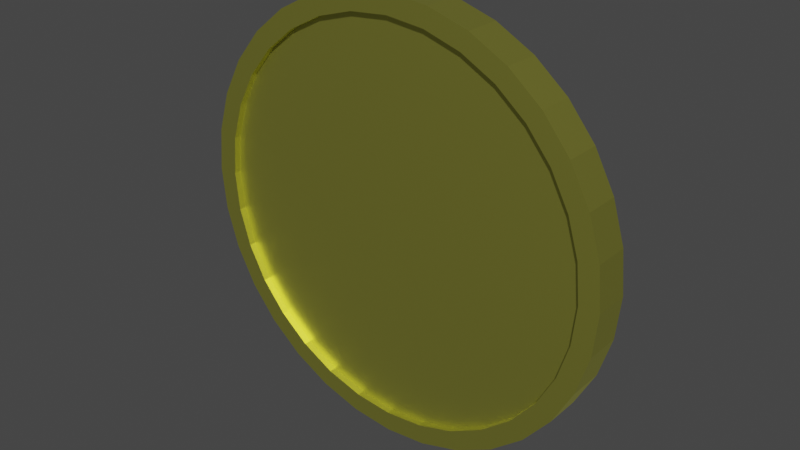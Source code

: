# Source: coin.blend  (saved by Blender 3.6.13; exported with 4.5.12 LTS)
import bpy
from mathutils import Matrix  # noqa: F401  (used for matrix-valued properties, if any)

bpy.ops.wm.read_factory_settings(use_empty=True)
scene = bpy.context.scene
scene.name = 'Scene'

# ---- collections
col_collection = bpy.data.collections.new('Collection'); scene.collection.children.link(col_collection)

# ---- materials (node trees are filled in below, after node groups)
mat_material_001 = bpy.data.materials.new('Material.001')
mat_material_001.use_transparent_shadow = False

# ---- material node trees
mat_material_001.use_nodes = True; mat_material_001.node_tree.nodes.clear()
_N = mat_material_001.node_tree.nodes; _L = mat_material_001.node_tree.links
n0 = _N.new('ShaderNodeBsdfPrincipled'); n0.name = 'Principled BSDF'; n0.location = (10, 300)
n0.distribution = 'GGX'
n0.subsurface_method = 'RANDOM_WALK_SKIN'
n0.inputs[0].default_value = (0.8, 0.7926, 0.1546, 1.0)
n0.inputs[1].default_value = 1.0
n0.inputs[3].default_value = 1.45
n0.inputs[12].default_value = 0.2992
n0.inputs[27].default_value = (0.0, 0.0, 0.0, 1.0)
n0.inputs[28].default_value = 1.0
n1 = _N.new('ShaderNodeOutputMaterial'); n1.name = 'Material Output'; n1.location = (300, 300)
_L.new(n0.outputs[0], n1.inputs[0])
n1.is_active_output = True

# ---- world
world_world = bpy.data.worlds.new('World'); scene.world = world_world
world_world.use_nodes = True; world_world.node_tree.nodes.clear()
_N = world_world.node_tree.nodes; _L = world_world.node_tree.links
n0 = _N.new('ShaderNodeOutputWorld'); n0.name = 'World Output'; n0.location = (300, 300)
n1 = _N.new('ShaderNodeBackground'); n1.name = 'Background'; n1.location = (10, 300)
n1.inputs[0].default_value = (0.05088, 0.05088, 0.05088, 1.0)
_L.new(n1.outputs[0], n0.inputs[0])
n0.is_active_output = True
world_world.color = (0.05088, 0.05088, 0.05088)
world_world.use_sun_shadow = False
world_world.sun_shadow_jitter_overblur = 0.0

# ---- meshes
me_cylinder = bpy.data.meshes.new('Cylinder')
me_cylinder.from_pydata([(0.0, 0.08239, 1.0), (0.0, -0.08239, 1.0), (0.1951, 0.08239, 0.9808), (0.1951, -0.08239, 0.9808), (0.3827, 0.08239, 0.9239), (0.3827, -0.08239, 0.9239), (0.5556, 0.08239, 0.8315), (0.5556, -0.08239, 0.8315), (0.7071, 0.08239, 0.7071), (0.7071, -0.08239, 0.7071), (0.8315, 0.08239, 0.5556), (0.8315, -0.08239, 0.5556), (0.9239, 0.08239, 0.3827), (0.9239, -0.08239, 0.3827), (0.9808, 0.08239, 0.1951), (0.9808, -0.08239, 0.1951), (1.0, 0.08239, 3.601e-09), (1.0, -0.08239, -3.601e-09), (0.9808, 0.08239, -0.1951), (0.9808, -0.08239, -0.1951), (0.9239, 0.08239, -0.3827), (0.9239, -0.08239, -0.3827), (0.8315, 0.08239, -0.5556), (0.8315, -0.08239, -0.5556), (0.7071, 0.08239, -0.7071), (0.7071, -0.08239, -0.7071), (0.5556, 0.08239, -0.8315), (0.5556, -0.08239, -0.8315), (0.3827, 0.08239, -0.9239), (0.3827, -0.08239, -0.9239), (0.1951, 0.08239, -0.9808), (0.1951, -0.08239, -0.9808), (0.0, 0.08239, -1.0), (0.0, -0.08239, -1.0), (-0.1951, 0.08239, -0.9808), (-0.1951, -0.08239, -0.9808), (-0.3827, 0.08239, -0.9239), (-0.3827, -0.08239, -0.9239), (-0.5556, 0.08239, -0.8315), (-0.5556, -0.08239, -0.8315), (-0.7071, 0.08239, -0.7071), (-0.7071, -0.08239, -0.7071), (-0.8315, 0.08239, -0.5556), (-0.8315, -0.08239, -0.5556), (-0.9239, 0.08239, -0.3827), (-0.9239, -0.08239, -0.3827), (-0.9808, 0.08239, -0.1951), (-0.9808, -0.08239, -0.1951), (-1.0, 0.08239, 3.601e-09), (-1.0, -0.08239, -3.601e-09), (-0.9808, 0.08239, 0.1951), (-0.9808, -0.08239, 0.1951), (-0.9239, 0.08239, 0.3827), (-0.9239, -0.08239, 0.3827), (-0.8315, 0.08239, 0.5556), (-0.8315, -0.08239, 0.5556), (-0.7071, 0.08239, 0.7071), (-0.7071, -0.08239, 0.7071), (-0.5556, 0.08239, 0.8315), (-0.5556, -0.08239, 0.8315), (-0.3827, 0.08239, 0.9239), (-0.3827, -0.08239, 0.9239), (-0.1951, 0.08239, 0.9808), (-0.1951, -0.08239, 0.9808), (0.1773, -0.08239, 0.8913), (0.0, -0.08239, 0.9088), (-0.1773, -0.08239, 0.8913), (-0.3478, -0.08239, 0.8396), (-0.5049, -0.08239, 0.7556), (-0.6426, -0.08239, 0.6426), (-0.7556, -0.08239, 0.5049), (-0.8396, -0.08239, 0.3478), (-0.8913, -0.08239, 0.1773), (-0.9088, -0.08239, -3.601e-09), (-0.8913, -0.08239, -0.1773), (-0.8396, -0.08239, -0.3478), (-0.7556, -0.08239, -0.5049), (-0.6426, -0.08239, -0.6426), (-0.5049, -0.08239, -0.7556), (-0.3478, -0.08239, -0.8396), (-0.1773, -0.08239, -0.8913), (0.0, -0.08239, -0.9088), (0.1773, -0.08239, -0.8913), (0.3478, -0.08239, -0.8396), (0.5049, -0.08239, -0.7556), (0.6426, -0.08239, -0.6426), (0.7556, -0.08239, -0.5049), (0.8396, -0.08239, -0.3478), (0.8913, -0.08239, -0.1773), (0.9088, -0.08239, -3.601e-09), (0.8913, -0.08239, 0.1773), (0.8396, -0.08239, 0.3478), (0.7556, -0.08239, 0.5049), (0.6426, -0.08239, 0.6426), (0.5049, -0.08239, 0.7556), (0.3478, -0.08239, 0.8396), (0.0, 0.08239, 0.9088), (0.1773, 0.08239, 0.8913), (0.3478, 0.08239, 0.8396), (0.5049, 0.08239, 0.7556), (0.6426, 0.08239, 0.6426), (0.7556, 0.08239, 0.5049), (0.8396, 0.08239, 0.3478), (0.8913, 0.08239, 0.1773), (0.9088, 0.08239, 3.601e-09), (0.8913, 0.08239, -0.1773), (0.8396, 0.08239, -0.3478), (0.7556, 0.08239, -0.5049), (0.6426, 0.08239, -0.6426), (0.5049, 0.08239, -0.7556), (0.3478, 0.08239, -0.8396), (0.1773, 0.08239, -0.8913), (0.0, 0.08239, -0.9088), (-0.1773, 0.08239, -0.8913), (-0.3478, 0.08239, -0.8396), (-0.5049, 0.08239, -0.7556), (-0.6426, 0.08239, -0.6426), (-0.7556, 0.08239, -0.5049), (-0.8396, 0.08239, -0.3478), (-0.8913, 0.08239, -0.1773), (-0.9088, 0.08239, 3.601e-09), (-0.8913, 0.08239, 0.1773), (-0.8396, 0.08239, 0.3478), (-0.7556, 0.08239, 0.5049), (-0.6426, 0.08239, 0.6426), (-0.5049, 0.08239, 0.7556), (-0.3478, 0.08239, 0.8396), (-0.1773, 0.08239, 0.8913), (0.0, 0.0558, 0.9088), (0.1773, 0.0558, 0.8913), (-0.1773, 0.0558, 0.8913), (0.3478, 0.0558, 0.8396), (0.5049, 0.0558, 0.7556), (0.6426, 0.0558, 0.6426), (0.7556, 0.0558, 0.5049), (0.8396, 0.0558, 0.3478), (0.8913, 0.0558, 0.1773), (0.9088, 0.0558, 3.601e-09), (0.8913, 0.0558, -0.1773), (0.8396, 0.0558, -0.3478), (0.7556, 0.0558, -0.5049), (0.6426, 0.0558, -0.6426), (0.5049, 0.0558, -0.7556), (0.3478, 0.0558, -0.8396), (0.1773, 0.0558, -0.8913), (0.0, 0.0558, -0.9088), (-0.1773, 0.0558, -0.8913), (-0.3478, 0.0558, -0.8396), (-0.5049, 0.0558, -0.7556), (-0.6426, 0.0558, -0.6426), (-0.7556, 0.0558, -0.5049), (-0.8396, 0.0558, -0.3478), (-0.8913, 0.0558, -0.1773), (-0.9088, 0.0558, 3.601e-09), (-0.8913, 0.0558, 0.1773), (-0.8396, 0.0558, 0.3478), (-0.7556, 0.0558, 0.5049), (-0.6426, 0.0558, 0.6426), (-0.5049, 0.0558, 0.7556), (-0.3478, 0.0558, 0.8396), (0.1773, -0.05043, 0.8913), (3.043e-11, -0.05043, 0.9088), (0.3478, -0.05043, 0.8396), (-0.1773, -0.05043, 0.8913), (-0.3478, -0.05043, 0.8396), (-0.5049, -0.05043, 0.7556), (-0.6426, -0.05043, 0.6426), (-0.7556, -0.05043, 0.5049), (-0.8396, -0.05043, 0.3478), (-0.8913, -0.05043, 0.1773), (-0.9088, -0.05043, -2.204e-09), (-0.8913, -0.05043, -0.1773), (-0.8396, -0.05043, -0.3478), (-0.7556, -0.05043, -0.5049), (-0.6426, -0.05043, -0.6426), (-0.5049, -0.05043, -0.7556), (-0.3478, -0.05043, -0.8396), (-0.1773, -0.05043, -0.8913), (3.043e-11, -0.05043, -0.9088), (0.1773, -0.05043, -0.8913), (0.3478, -0.05043, -0.8396), (0.5049, -0.05043, -0.7556), (0.6426, -0.05043, -0.6426), (0.7556, -0.05043, -0.5049), (0.8396, -0.05043, -0.3478), (0.8913, -0.05043, -0.1773), (0.9088, -0.05043, -2.204e-09), (0.8913, -0.05043, 0.1773), (0.8396, -0.05043, 0.3478), (0.7556, -0.05043, 0.5049), (0.6426, -0.05043, 0.6426), (0.5049, -0.05043, 0.7556)], [], [(0, 1, 3, 2), (2, 3, 5, 4), (4, 5, 7, 6), (6, 7, 9, 8), (8, 9, 11, 10), (10, 11, 13, 12), (12, 13, 15, 14), (14, 15, 17, 16), (16, 17, 19, 18), (18, 19, 21, 20), (20, 21, 23, 22), (22, 23, 25, 24), (24, 25, 27, 26), (26, 27, 29, 28), (28, 29, 31, 30), (30, 31, 33, 32), (32, 33, 35, 34), (34, 35, 37, 36), (36, 37, 39, 38), (38, 39, 41, 40), (40, 41, 43, 42), (42, 43, 45, 44), (44, 45, 47, 46), (46, 47, 49, 48), (48, 49, 51, 50), (50, 51, 53, 52), (52, 53, 55, 54), (54, 55, 57, 56), (56, 57, 59, 58), (58, 59, 61, 60), (64, 65, 161, 160), (60, 61, 63, 62), (62, 63, 1, 0), (98, 99, 132, 131), (3, 1, 65, 64), (1, 63, 66, 65), (63, 61, 67, 66), (61, 59, 68, 67), (59, 57, 69, 68), (57, 55, 70, 69), (55, 53, 71, 70), (53, 51, 72, 71), (51, 49, 73, 72), (49, 47, 74, 73), (47, 45, 75, 74), (45, 43, 76, 75), (43, 41, 77, 76), (41, 39, 78, 77), (39, 37, 79, 78), (37, 35, 80, 79), (35, 33, 81, 80), (33, 31, 82, 81), (31, 29, 83, 82), (29, 27, 84, 83), (27, 25, 85, 84), (25, 23, 86, 85), (23, 21, 87, 86), (21, 19, 88, 87), (19, 17, 89, 88), (17, 15, 90, 89), (15, 13, 91, 90), (13, 11, 92, 91), (11, 9, 93, 92), (9, 7, 94, 93), (7, 5, 95, 94), (5, 3, 64, 95), (0, 2, 97, 96), (2, 4, 98, 97), (4, 6, 99, 98), (6, 8, 100, 99), (8, 10, 101, 100), (10, 12, 102, 101), (12, 14, 103, 102), (14, 16, 104, 103), (16, 18, 105, 104), (18, 20, 106, 105), (20, 22, 107, 106), (22, 24, 108, 107), (24, 26, 109, 108), (26, 28, 110, 109), (28, 30, 111, 110), (30, 32, 112, 111), (32, 34, 113, 112), (34, 36, 114, 113), (36, 38, 115, 114), (38, 40, 116, 115), (40, 42, 117, 116), (42, 44, 118, 117), (44, 46, 119, 118), (46, 48, 120, 119), (48, 50, 121, 120), (50, 52, 122, 121), (52, 54, 123, 122), (54, 56, 124, 123), (56, 58, 125, 124), (58, 60, 126, 125), (60, 62, 127, 126), (62, 0, 96, 127), (128, 129, 131, 132, 133, 134, 135, 136, 137, 138, 139, 140, 141, 142, 143, 144, 145, 146, 147, 148, 149, 150, 151, 152, 153, 154, 155, 156, 157, 158, 159, 130), (125, 126, 159, 158), (112, 113, 146, 145), (99, 100, 133, 132), (126, 127, 130, 159), (113, 114, 147, 146), (100, 101, 134, 133), (114, 115, 148, 147), (101, 102, 135, 134), (115, 116, 149, 148), (102, 103, 136, 135), (116, 117, 150, 149), (103, 104, 137, 136), (117, 118, 151, 150), (104, 105, 138, 137), (118, 119, 152, 151), (105, 106, 139, 138), (119, 120, 153, 152), (106, 107, 140, 139), (120, 121, 154, 153), (107, 108, 141, 140), (121, 122, 155, 154), (108, 109, 142, 141), (96, 97, 129, 128), (122, 123, 156, 155), (109, 110, 143, 142), (127, 96, 128, 130), (123, 124, 157, 156), (110, 111, 144, 143), (97, 98, 131, 129), (124, 125, 158, 157), (111, 112, 145, 144), (160, 161, 163, 164, 165, 166, 167, 168, 169, 170, 171, 172, 173, 174, 175, 176, 177, 178, 179, 180, 181, 182, 183, 184, 185, 186, 187, 188, 189, 190, 191, 162), (90, 91, 188, 187), (77, 78, 175, 174), (95, 64, 160, 162), (91, 92, 189, 188), (78, 79, 176, 175), (65, 66, 163, 161), (92, 93, 190, 189), (79, 80, 177, 176), (66, 67, 164, 163), (93, 94, 191, 190), (80, 81, 178, 177), (67, 68, 165, 164), (94, 95, 162, 191), (81, 82, 179, 178), (68, 69, 166, 165), (82, 83, 180, 179), (69, 70, 167, 166), (83, 84, 181, 180), (70, 71, 168, 167), (84, 85, 182, 181), (71, 72, 169, 168), (85, 86, 183, 182), (72, 73, 170, 169), (86, 87, 184, 183), (73, 74, 171, 170), (87, 88, 185, 184), (74, 75, 172, 171), (88, 89, 186, 185), (75, 76, 173, 172), (89, 90, 187, 186), (76, 77, 174, 173)])
_uv = me_cylinder.uv_layers.new(name='UVMap')
_uv.uv.foreach_set('vector', [1.0, 0.5, 1.0, 1.0, 0.9688, 1.0, 0.9688, 0.5, 0.9688, 0.5, 0.9688, 1.0, 0.9375, 1.0, 0.9375, 0.5, 0.9375, 0.5, 0.9375, 1.0, 0.9062, 1.0, 0.9062, 0.5, 0.9062, 0.5, 0.9062, 1.0, 0.875, 1.0, 0.875, 0.5, 0.875, 0.5, 0.875, 1.0, 0.8438, 1.0, 0.8438, 0.5, 0.8438, 0.5, 0.8438, 1.0, 0.8125, 1.0, 0.8125, 0.5, 0.8125, 0.5, 0.8125, 1.0, 0.7812, 1.0, 0.7812, 0.5, 0.7812, 0.5, 0.7812, 1.0, 0.75, 1.0, 0.75, 0.5, 0.75, 0.5, 0.75, 1.0, 0.7188, 1.0, 0.7188, 0.5, 0.7188, 0.5, 0.7188, 1.0, 0.6875, 1.0, 0.6875, 0.5, 0.6875, 0.5, 0.6875, 1.0, 0.6562, 1.0, 0.6562, 0.5, 0.6562, 0.5, 0.6562, 1.0, 0.625, 1.0, 0.625, 0.5, 0.625, 0.5, 0.625, 1.0, 0.5938, 1.0, 0.5938, 0.5, 0.5938, 0.5, 0.5938, 1.0, 0.5625, 1.0, 0.5625, 0.5, 0.5625, 0.5, 0.5625, 1.0, 0.5312, 1.0, 0.5312, 0.5, 0.5312, 0.5, 0.5312, 1.0, 0.5, 1.0, 0.5, 0.5, 0.5, 0.5, 0.5, 1.0, 0.4688, 1.0, 0.4688, 0.5, 0.4688, 0.5, 0.4688, 1.0, 0.4375, 1.0, 0.4375, 0.5, 0.4375, 0.5, 0.4375, 1.0, 0.4062, 1.0, 0.4062, 0.5, 0.4062, 0.5, 0.4062, 1.0, 0.375, 1.0, 0.375, 0.5, 0.375, 0.5, 0.375, 1.0, 0.3438, 1.0, 0.3438, 0.5, 0.3438, 0.5, 0.3438, 1.0, 0.3125, 1.0, 0.3125, 0.5, 0.3125, 0.5, 0.3125, 1.0, 0.2812, 1.0, 0.2812, 0.5, 0.2812, 0.5, 0.2812, 1.0, 0.25, 1.0, 0.25, 0.5, 0.25, 0.5, 0.25, 1.0, 0.2188, 1.0, 0.2188, 0.5, 0.2188, 0.5, 0.2188, 1.0, 0.1875, 1.0, 0.1875, 0.5, 0.1875, 0.5, 0.1875, 1.0, 0.1562, 1.0, 0.1562, 0.5, 0.1562, 0.5, 0.1562, 1.0, 0.125, 1.0, 0.125, 0.5, 0.125, 0.5, 0.125, 1.0, 0.09375, 1.0, 0.09375, 0.5, 0.09375, 0.5, 0.09375, 1.0, 0.0625, 1.0, 0.0625, 0.5, 0.2926, 0.4639, 0.25, 0.4681, 0.25, 0.4681, 0.2926, 0.4639, 0.0625, 0.5, 0.0625, 1.0, 0.03125, 1.0, 0.03125, 0.5, 0.03125, 0.5, 0.03125, 1.0, 0.0, 1.0, 0.0, 0.5, 0.8335, 0.4515, 0.8712, 0.4314, 0.8712, 0.4314, 0.8335, 0.4515, 0.2968, 0.4854, 0.25, 0.49, 0.25, 0.4681, 0.2926, 0.4639, 0.25, 0.49, 0.2032, 0.4854, 0.2074, 0.4639, 0.25, 0.4681, 0.2032, 0.4854, 0.1582, 0.4717, 0.1665, 0.4515, 0.2074, 0.4639, 0.1582, 0.4717, 0.1167, 0.4496, 0.1288, 0.4314, 0.1665, 0.4515, 0.1167, 0.4496, 0.08029, 0.4197, 0.09577, 0.4042, 0.1288, 0.4314, 0.08029, 0.4197, 0.05045, 0.3833, 0.06865, 0.3712, 0.09577, 0.4042, 0.05045, 0.3833, 0.02827, 0.3418, 0.04849, 0.3335, 0.06865, 0.3712, 0.02827, 0.3418, 0.01461, 0.2968, 0.03608, 0.2926, 0.04849, 0.3335, 0.01461, 0.2968, 0.01, 0.25, 0.03189, 0.25, 0.03608, 0.2926, 0.01, 0.25, 0.01461, 0.2032, 0.03608, 0.2074, 0.03189, 0.25, 0.01461, 0.2032, 0.02827, 0.1582, 0.04849, 0.1665, 0.03608, 0.2074, 0.02827, 0.1582, 0.05045, 0.1167, 0.06865, 0.1288, 0.04849, 0.1665, 0.05045, 0.1167, 0.08029, 0.08029, 0.09577, 0.09577, 0.06865, 0.1288, 0.08029, 0.08029, 0.1167, 0.05045, 0.1288, 0.06865, 0.09577, 0.09577, 0.1167, 0.05045, 0.1582, 0.02827, 0.1665, 0.04849, 0.1288, 0.06865, 0.1582, 0.02827, 0.2032, 0.01461, 0.2074, 0.03608, 0.1665, 0.04849, 0.2032, 0.01461, 0.25, 0.01, 0.25, 0.03189, 0.2074, 0.03608, 0.25, 0.01, 0.2968, 0.01461, 0.2926, 0.03608, 0.25, 0.03189, 0.2968, 0.01461, 0.3418, 0.02827, 0.3335, 0.04849, 0.2926, 0.03608, 0.3418, 0.02827, 0.3833, 0.05045, 0.3712, 0.06865, 0.3335, 0.04849, 0.3833, 0.05045, 0.4197, 0.08029, 0.4042, 0.09577, 0.3712, 0.06865, 0.4197, 0.08029, 0.4496, 0.1167, 0.4314, 0.1288, 0.4042, 0.09577, 0.4496, 0.1167, 0.4717, 0.1582, 0.4515, 0.1665, 0.4314, 0.1288, 0.4717, 0.1582, 0.4854, 0.2032, 0.4639, 0.2074, 0.4515, 0.1665, 0.4854, 0.2032, 0.49, 0.25, 0.4681, 0.25, 0.4639, 0.2074, 0.49, 0.25, 0.4854, 0.2968, 0.4639, 0.2926, 0.4681, 0.25, 0.4854, 0.2968, 0.4717, 0.3418, 0.4515, 0.3335, 0.4639, 0.2926, 0.4717, 0.3418, 0.4496, 0.3833, 0.4314, 0.3712, 0.4515, 0.3335, 0.4496, 0.3833, 0.4197, 0.4197, 0.4042, 0.4042, 0.4314, 0.3712, 0.4197, 0.4197, 0.3833, 0.4496, 0.3712, 0.4314, 0.4042, 0.4042, 0.3833, 0.4496, 0.3418, 0.4717, 0.3335, 0.4515, 0.3712, 0.4314, 0.3418, 0.4717, 0.2968, 0.4854, 0.2926, 0.4639, 0.3335, 0.4515, 0.75, 0.49, 0.7968, 0.4854, 0.7926, 0.4639, 0.75, 0.4681, 0.7968, 0.4854, 0.8418, 0.4717, 0.8335, 0.4515, 0.7926, 0.4639, 0.8418, 0.4717, 0.8833, 0.4496, 0.8712, 0.4314, 0.8335, 0.4515, 0.8833, 0.4496, 0.9197, 0.4197, 0.9042, 0.4042, 0.8712, 0.4314, 0.9197, 0.4197, 0.9496, 0.3833, 0.9314, 0.3712, 0.9042, 0.4042, 0.9496, 0.3833, 0.9717, 0.3418, 0.9515, 0.3335, 0.9314, 0.3712, 0.9717, 0.3418, 0.9854, 0.2968, 0.9639, 0.2926, 0.9515, 0.3335, 0.9854, 0.2968, 0.99, 0.25, 0.9681, 0.25, 0.9639, 0.2926, 0.99, 0.25, 0.9854, 0.2032, 0.9639, 0.2074, 0.9681, 0.25, 0.9854, 0.2032, 0.9717, 0.1582, 0.9515, 0.1665, 0.9639, 0.2074, 0.9717, 0.1582, 0.9496, 0.1167, 0.9314, 0.1288, 0.9515, 0.1665, 0.9496, 0.1167, 0.9197, 0.08029, 0.9042, 0.09577, 0.9314, 0.1288, 0.9197, 0.08029, 0.8833, 0.05045, 0.8712, 0.06865, 0.9042, 0.09577, 0.8833, 0.05045, 0.8418, 0.02827, 0.8335, 0.04849, 0.8712, 0.06865, 0.8418, 0.02827, 0.7968, 0.01461, 0.7926, 0.03608, 0.8335, 0.04849, 0.7968, 0.01461, 0.75, 0.01, 0.75, 0.03189, 0.7926, 0.03608, 0.75, 0.01, 0.7032, 0.01461, 0.7074, 0.03608, 0.75, 0.03189, 0.7032, 0.01461, 0.6582, 0.02827, 0.6665, 0.04849, 0.7074, 0.03608, 0.6582, 0.02827, 0.6167, 0.05045, 0.6288, 0.06865, 0.6665, 0.04849, 0.6167, 0.05045, 0.5803, 0.08029, 0.5958, 0.09577, 0.6288, 0.06865, 0.5803, 0.08029, 0.5504, 0.1167, 0.5686, 0.1288, 0.5958, 0.09577, 0.5504, 0.1167, 0.5283, 0.1582, 0.5485, 0.1665, 0.5686, 0.1288, 0.5283, 0.1582, 0.5146, 0.2032, 0.5361, 0.2074, 0.5485, 0.1665, 0.5146, 0.2032, 0.51, 0.25, 0.5319, 0.25, 0.5361, 0.2074, 0.51, 0.25, 0.5146, 0.2968, 0.5361, 0.2926, 0.5319, 0.25, 0.5146, 0.2968, 0.5283, 0.3418, 0.5485, 0.3335, 0.5361, 0.2926, 0.5283, 0.3418, 0.5504, 0.3833, 0.5686, 0.3712, 0.5485, 0.3335, 0.5504, 0.3833, 0.5803, 0.4197, 0.5958, 0.4042, 0.5686, 0.3712, 0.5803, 0.4197, 0.6167, 0.4496, 0.6288, 0.4314, 0.5958, 0.4042, 0.6167, 0.4496, 0.6582, 0.4717, 0.6665, 0.4515, 0.6288, 0.4314, 0.6582, 0.4717, 0.7032, 0.4854, 0.7074, 0.4639, 0.6665, 0.4515, 0.7032, 0.4854, 0.75, 0.49, 0.75, 0.4681, 0.7074, 0.4639, 0.75, 0.4681, 0.7926, 0.4639, 0.8335, 0.4515, 0.8712, 0.4314, 0.9042, 0.4042, 0.9314, 0.3712, 0.9515, 0.3335, 0.9639, 0.2926, 0.9681, 0.25, 0.9639, 0.2074, 0.9515, 0.1665, 0.9314, 0.1288, 0.9042, 0.09577, 0.8712, 0.06865, 0.8335, 0.04849, 0.7926, 0.03608, 0.75, 0.03189, 0.7074, 0.03608, 0.6665, 0.04849, 0.6288, 0.06865, 0.5958, 0.09577, 0.5686, 0.1288, 0.5485, 0.1665, 0.5361, 0.2074, 0.5319, 0.25, 0.5361, 0.2926, 0.5485, 0.3335, 0.5686, 0.3712, 0.5958, 0.4042, 0.6288, 0.4314, 0.6665, 0.4515, 0.7074, 0.4639, 0.6288, 0.4314, 0.6665, 0.4515, 0.6665, 0.4515, 0.6288, 0.4314, 0.75, 0.03189, 0.7074, 0.03608, 0.7074, 0.03608, 0.75, 0.03189, 0.8712, 0.4314, 0.9042, 0.4042, 0.9042, 0.4042, 0.8712, 0.4314, 0.6665, 0.4515, 0.7074, 0.4639, 0.7074, 0.4639, 0.6665, 0.4515, 0.7074, 0.03608, 0.6665, 0.04849, 0.6665, 0.04849, 0.7074, 0.03608, 0.9042, 0.4042, 0.9314, 0.3712, 0.9314, 0.3712, 0.9042, 0.4042, 0.6665, 0.04849, 0.6288, 0.06865, 0.6288, 0.06865, 0.6665, 0.04849, 0.9314, 0.3712, 0.9515, 0.3335, 0.9515, 0.3335, 0.9314, 0.3712, 0.6288, 0.06865, 0.5958, 0.09577, 0.5958, 0.09577, 0.6288, 0.06865, 0.9515, 0.3335, 0.9639, 0.2926, 0.9639, 0.2926, 0.9515, 0.3335, 0.5958, 0.09577, 0.5686, 0.1288, 0.5686, 0.1288, 0.5958, 0.09577, 0.9639, 0.2926, 0.9681, 0.25, 0.9681, 0.25, 0.9639, 0.2926, 0.5686, 0.1288, 0.5485, 0.1665, 0.5485, 0.1665, 0.5686, 0.1288, 0.9681, 0.25, 0.9639, 0.2074, 0.9639, 0.2074, 0.9681, 0.25, 0.5485, 0.1665, 0.5361, 0.2074, 0.5361, 0.2074, 0.5485, 0.1665, 0.9639, 0.2074, 0.9515, 0.1665, 0.9515, 0.1665, 0.9639, 0.2074, 0.5361, 0.2074, 0.5319, 0.25, 0.5319, 0.25, 0.5361, 0.2074, 0.9515, 0.1665, 0.9314, 0.1288, 0.9314, 0.1288, 0.9515, 0.1665, 0.5319, 0.25, 0.5361, 0.2926, 0.5361, 0.2926, 0.5319, 0.25, 0.9314, 0.1288, 0.9042, 0.09577, 0.9042, 0.09577, 0.9314, 0.1288, 0.5361, 0.2926, 0.5485, 0.3335, 0.5485, 0.3335, 0.5361, 0.2926, 0.9042, 0.09577, 0.8712, 0.06865, 0.8712, 0.06865, 0.9042, 0.09577, 0.75, 0.4681, 0.7926, 0.4639, 0.7926, 0.4639, 0.75, 0.4681, 0.5485, 0.3335, 0.5686, 0.3712, 0.5686, 0.3712, 0.5485, 0.3335, 0.8712, 0.06865, 0.8335, 0.04849, 0.8335, 0.04849, 0.8712, 0.06865, 0.7074, 0.4639, 0.75, 0.4681, 0.75, 0.4681, 0.7074, 0.4639, 0.5686, 0.3712, 0.5958, 0.4042, 0.5958, 0.4042, 0.5686, 0.3712, 0.8335, 0.04849, 0.7926, 0.03608, 0.7926, 0.03608, 0.8335, 0.04849, 0.7926, 0.4639, 0.8335, 0.4515, 0.8335, 0.4515, 0.7926, 0.4639, 0.5958, 0.4042, 0.6288, 0.4314, 0.6288, 0.4314, 0.5958, 0.4042, 0.7926, 0.03608, 0.75, 0.03189, 0.75, 0.03189, 0.7926, 0.03608, 0.2926, 0.4639, 0.25, 0.4681, 0.2074, 0.4639, 0.1665, 0.4515, 0.1288, 0.4314, 0.09577, 0.4042, 0.06865, 0.3712, 0.04849, 0.3335, 0.03608, 0.2926, 0.03189, 0.25, 0.03608, 0.2074, 0.04849, 0.1665, 0.06865, 0.1288, 0.09577, 0.09577, 0.1288, 0.06865, 0.1665, 0.04849, 0.2074, 0.03608, 0.25, 0.03189, 0.2926, 0.03608, 0.3335, 0.04849, 0.3712, 0.06865, 0.4042, 0.09577, 0.4314, 0.1288, 0.4515, 0.1665, 0.4639, 0.2074, 0.4681, 0.25, 0.4639, 0.2926, 0.4515, 0.3335, 0.4314, 0.3712, 0.4042, 0.4042, 0.3712, 0.4314, 0.3335, 0.4515, 0.4639, 0.2926, 0.4515, 0.3335, 0.4515, 0.3335, 0.4639, 0.2926, 0.09577, 0.09577, 0.1288, 0.06865, 0.1288, 0.06865, 0.09577, 0.09577, 0.3335, 0.4515, 0.2926, 0.4639, 0.2926, 0.4639, 0.3335, 0.4515, 0.4515, 0.3335, 0.4314, 0.3712, 0.4314, 0.3712, 0.4515, 0.3335, 0.1288, 0.06865, 0.1665, 0.04849, 0.1665, 0.04849, 0.1288, 0.06865, 0.25, 0.4681, 0.2074, 0.4639, 0.2074, 0.4639, 0.25, 0.4681, 0.4314, 0.3712, 0.4042, 0.4042, 0.4042, 0.4042, 0.4314, 0.3712, 0.1665, 0.04849, 0.2074, 0.03608, 0.2074, 0.03608, 0.1665, 0.04849, 0.2074, 0.4639, 0.1665, 0.4515, 0.1665, 0.4515, 0.2074, 0.4639, 0.4042, 0.4042, 0.3712, 0.4314, 0.3712, 0.4314, 0.4042, 0.4042, 0.2074, 0.03608, 0.25, 0.03189, 0.25, 0.03189, 0.2074, 0.03608, 0.1665, 0.4515, 0.1288, 0.4314, 0.1288, 0.4314, 0.1665, 0.4515, 0.3712, 0.4314, 0.3335, 0.4515, 0.3335, 0.4515, 0.3712, 0.4314, 0.25, 0.03189, 0.2926, 0.03608, 0.2926, 0.03608, 0.25, 0.03189, 0.1288, 0.4314, 0.09577, 0.4042, 0.09577, 0.4042, 0.1288, 0.4314, 0.2926, 0.03608, 0.3335, 0.04849, 0.3335, 0.04849, 0.2926, 0.03608, 0.09577, 0.4042, 0.06865, 0.3712, 0.06865, 0.3712, 0.09577, 0.4042, 0.3335, 0.04849, 0.3712, 0.06865, 0.3712, 0.06865, 0.3335, 0.04849, 0.06865, 0.3712, 0.04849, 0.3335, 0.04849, 0.3335, 0.06865, 0.3712, 0.3712, 0.06865, 0.4042, 0.09577, 0.4042, 0.09577, 0.3712, 0.06865, 0.04849, 0.3335, 0.03608, 0.2926, 0.03608, 0.2926, 0.04849, 0.3335, 0.4042, 0.09577, 0.4314, 0.1288, 0.4314, 0.1288, 0.4042, 0.09577, 0.03608, 0.2926, 0.03189, 0.25, 0.03189, 0.25, 0.03608, 0.2926, 0.4314, 0.1288, 0.4515, 0.1665, 0.4515, 0.1665, 0.4314, 0.1288, 0.03189, 0.25, 0.03608, 0.2074, 0.03608, 0.2074, 0.03189, 0.25, 0.4515, 0.1665, 0.4639, 0.2074, 0.4639, 0.2074, 0.4515, 0.1665, 0.03608, 0.2074, 0.04849, 0.1665, 0.04849, 0.1665, 0.03608, 0.2074, 0.4639, 0.2074, 0.4681, 0.25, 0.4681, 0.25, 0.4639, 0.2074, 0.04849, 0.1665, 0.06865, 0.1288, 0.06865, 0.1288, 0.04849, 0.1665, 0.4681, 0.25, 0.4639, 0.2926, 0.4639, 0.2926, 0.4681, 0.25, 0.06865, 0.1288, 0.09577, 0.09577, 0.09577, 0.09577, 0.06865, 0.1288])
me_cylinder.materials.append(mat_material_001)
me_cylinder.update()

# ---- objects
ob_cylinder = bpy.data.objects.new('Cylinder', me_cylinder)

# ---- transforms, parenting, visibility, modifiers, constraints
ob_cylinder.location = (0.0, 0.0, 0.0)
ob_cylinder.scale = (0.4276, 0.4276, 0.4276)

# ---- collection membership
col_collection.objects.link(ob_cylinder)

# ---- scene / render settings (as saved in the file)
scene.frame_start = 1; scene.frame_end = 250; scene.frame_set(1)
scene.render.engine = 'BLENDER_EEVEE_NEXT'
scene.cycles.sampling_pattern = 'TABULATED_SOBOL'
scene.view_settings.view_transform = 'Filmic'
bpy.context.view_layer.update()

# ---- added for rendering (the .blend has no active camera and no usable light): camera, sun
cam_auto = bpy.data.cameras.new('AutoCamera')
cam_auto.lens = 50.0
cam_auto.sensor_width = 36.0
cam_auto.clip_end = 1000.0
ob_auto_camera = bpy.data.objects.new('AutoCamera', cam_auto)
scene.collection.objects.link(ob_auto_camera)
ob_auto_camera.location = (1.12098, -1.34518, 0.896784)
ob_auto_camera.rotation_euler = (1.09748, -7.21219e-08, 0.694738)
scene.camera = ob_auto_camera
light_auto_sun = bpy.data.lights.new('AutoSun', 'SUN')
light_auto_sun.energy = 3.0
light_auto_sun.angle = 0.0523599
ob_auto_sun = bpy.data.objects.new('AutoSun', light_auto_sun)
scene.collection.objects.link(ob_auto_sun)
ob_auto_sun.rotation_euler = (0.872665, 0.174533, 0.523599)
bpy.context.view_layer.update()
